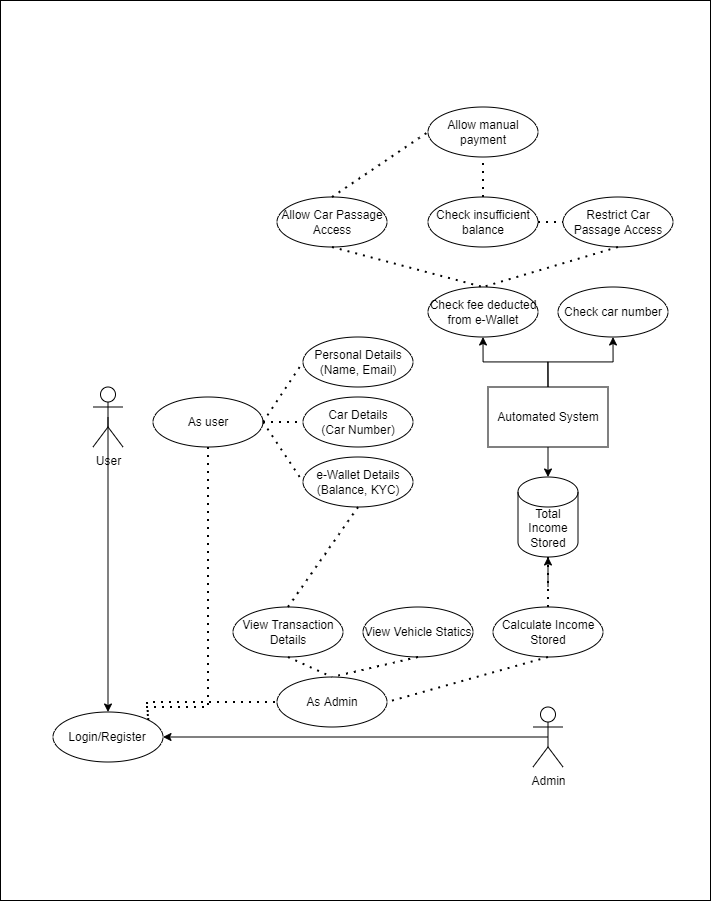

The diagram above was exported from draw.io. Its source (the exported page's mxGraphModel, read from the mxfile embedded in the PNG):
<mxGraphModel dx="5458" dy="2160" grid="1" gridSize="10" guides="1" tooltips="1" connect="1" arrows="1" fold="1" page="1" pageScale="1" pageWidth="827" pageHeight="1169" math="0" shadow="0">
  <root>
    <mxCell id="0" />
    <mxCell id="1" parent="0" />
    <mxCell id="HoxB7awI6Mvpiw1yVBZz-42" value="" style="rounded=0;whiteSpace=wrap;html=1;" vertex="1" parent="1">
      <mxGeometry x="-350" y="640" width="710" height="900" as="geometry" />
    </mxCell>
    <mxCell id="HoxB7awI6Mvpiw1yVBZz-2" style="edgeStyle=orthogonalEdgeStyle;rounded=0;orthogonalLoop=1;jettySize=auto;html=1;exitX=0.5;exitY=0.5;exitDx=0;exitDy=0;exitPerimeter=0;entryX=0.5;entryY=0;entryDx=0;entryDy=0;" edge="1" parent="1" source="HoxB7awI6Mvpiw1yVBZz-3" target="HoxB7awI6Mvpiw1yVBZz-24">
      <mxGeometry relative="1" as="geometry" />
    </mxCell>
    <mxCell id="HoxB7awI6Mvpiw1yVBZz-3" value="User" style="shape=umlActor;verticalLabelPosition=bottom;verticalAlign=top;html=1;outlineConnect=0;" vertex="1" parent="1">
      <mxGeometry x="-257.5" y="1026.5" width="30" height="60" as="geometry" />
    </mxCell>
    <mxCell id="HoxB7awI6Mvpiw1yVBZz-4" style="edgeStyle=orthogonalEdgeStyle;rounded=0;orthogonalLoop=1;jettySize=auto;html=1;exitX=0.5;exitY=0.5;exitDx=0;exitDy=0;exitPerimeter=0;entryX=1;entryY=0.5;entryDx=0;entryDy=0;" edge="1" parent="1" source="HoxB7awI6Mvpiw1yVBZz-5" target="HoxB7awI6Mvpiw1yVBZz-24">
      <mxGeometry relative="1" as="geometry" />
    </mxCell>
    <mxCell id="HoxB7awI6Mvpiw1yVBZz-5" value="Admin" style="shape=umlActor;verticalLabelPosition=bottom;verticalAlign=top;html=1;outlineConnect=0;" vertex="1" parent="1">
      <mxGeometry x="182.5" y="1346.5" width="30" height="60" as="geometry" />
    </mxCell>
    <mxCell id="HoxB7awI6Mvpiw1yVBZz-6" style="edgeStyle=orthogonalEdgeStyle;rounded=0;orthogonalLoop=1;jettySize=auto;html=1;exitX=0.5;exitY=0;exitDx=0;exitDy=0;entryX=0.5;entryY=1;entryDx=0;entryDy=0;" edge="1" parent="1" source="HoxB7awI6Mvpiw1yVBZz-9" target="HoxB7awI6Mvpiw1yVBZz-13">
      <mxGeometry relative="1" as="geometry" />
    </mxCell>
    <mxCell id="HoxB7awI6Mvpiw1yVBZz-7" style="edgeStyle=orthogonalEdgeStyle;rounded=0;orthogonalLoop=1;jettySize=auto;html=1;exitX=0.5;exitY=0;exitDx=0;exitDy=0;entryX=0.5;entryY=1;entryDx=0;entryDy=0;" edge="1" parent="1" source="HoxB7awI6Mvpiw1yVBZz-9" target="HoxB7awI6Mvpiw1yVBZz-14">
      <mxGeometry relative="1" as="geometry" />
    </mxCell>
    <mxCell id="HoxB7awI6Mvpiw1yVBZz-8" style="edgeStyle=orthogonalEdgeStyle;rounded=0;orthogonalLoop=1;jettySize=auto;html=1;exitX=0.5;exitY=1;exitDx=0;exitDy=0;entryX=0.5;entryY=0;entryDx=0;entryDy=0;entryPerimeter=0;" edge="1" parent="1" source="HoxB7awI6Mvpiw1yVBZz-9" target="HoxB7awI6Mvpiw1yVBZz-41">
      <mxGeometry relative="1" as="geometry" />
    </mxCell>
    <mxCell id="HoxB7awI6Mvpiw1yVBZz-9" value="Automated System" style="rounded=0;whiteSpace=wrap;html=1;" vertex="1" parent="1">
      <mxGeometry x="137.5" y="1026.5" width="120" height="60" as="geometry" />
    </mxCell>
    <mxCell id="HoxB7awI6Mvpiw1yVBZz-10" value="Calculate Income Stored" style="ellipse;whiteSpace=wrap;html=1;" vertex="1" parent="1">
      <mxGeometry x="142.5" y="1246.5" width="110" height="50" as="geometry" />
    </mxCell>
    <mxCell id="HoxB7awI6Mvpiw1yVBZz-11" value="" style="endArrow=none;dashed=1;html=1;dashPattern=1 3;strokeWidth=2;rounded=0;exitX=0.5;exitY=0;exitDx=0;exitDy=0;entryX=0.5;entryY=1;entryDx=0;entryDy=0;entryPerimeter=0;" edge="1" parent="1" source="HoxB7awI6Mvpiw1yVBZz-10" target="HoxB7awI6Mvpiw1yVBZz-41">
      <mxGeometry width="50" height="50" relative="1" as="geometry">
        <mxPoint x="42.5" y="1106.5" as="sourcePoint" />
        <mxPoint x="197.5" y="1186.5" as="targetPoint" />
      </mxGeometry>
    </mxCell>
    <mxCell id="HoxB7awI6Mvpiw1yVBZz-12" value="" style="endArrow=classic;html=1;rounded=0;entryX=0.5;entryY=1;entryDx=0;entryDy=0;entryPerimeter=0;" edge="1" parent="1" target="HoxB7awI6Mvpiw1yVBZz-41">
      <mxGeometry width="50" height="50" relative="1" as="geometry">
        <mxPoint x="197.5" y="1226.5" as="sourcePoint" />
        <mxPoint x="242.5" y="1216.5" as="targetPoint" />
      </mxGeometry>
    </mxCell>
    <mxCell id="HoxB7awI6Mvpiw1yVBZz-13" value="Check fee deducted from e-Wallet" style="ellipse;whiteSpace=wrap;html=1;" vertex="1" parent="1">
      <mxGeometry x="77.5" y="926.5" width="110" height="50" as="geometry" />
    </mxCell>
    <mxCell id="HoxB7awI6Mvpiw1yVBZz-14" value="Check car number" style="ellipse;whiteSpace=wrap;html=1;" vertex="1" parent="1">
      <mxGeometry x="207.5" y="926.5" width="110" height="50" as="geometry" />
    </mxCell>
    <mxCell id="HoxB7awI6Mvpiw1yVBZz-15" value="Check insufficient balance" style="ellipse;whiteSpace=wrap;html=1;" vertex="1" parent="1">
      <mxGeometry x="77.5" y="836.5" width="110" height="50" as="geometry" />
    </mxCell>
    <mxCell id="HoxB7awI6Mvpiw1yVBZz-16" value="Allow manual payment" style="ellipse;whiteSpace=wrap;html=1;" vertex="1" parent="1">
      <mxGeometry x="77.5" y="746.5" width="110" height="50" as="geometry" />
    </mxCell>
    <mxCell id="HoxB7awI6Mvpiw1yVBZz-17" value="Restrict Car Passage Access" style="ellipse;whiteSpace=wrap;html=1;" vertex="1" parent="1">
      <mxGeometry x="212.5" y="836.5" width="110" height="50" as="geometry" />
    </mxCell>
    <mxCell id="HoxB7awI6Mvpiw1yVBZz-18" value="Allow Car Passage Access" style="ellipse;whiteSpace=wrap;html=1;" vertex="1" parent="1">
      <mxGeometry x="-73.5" y="836.5" width="110" height="50" as="geometry" />
    </mxCell>
    <mxCell id="HoxB7awI6Mvpiw1yVBZz-19" value="" style="endArrow=none;dashed=1;html=1;dashPattern=1 3;strokeWidth=2;rounded=0;entryX=0.5;entryY=1;entryDx=0;entryDy=0;exitX=0.5;exitY=0;exitDx=0;exitDy=0;" edge="1" parent="1" source="HoxB7awI6Mvpiw1yVBZz-15" target="HoxB7awI6Mvpiw1yVBZz-16">
      <mxGeometry width="50" height="50" relative="1" as="geometry">
        <mxPoint x="32.5" y="1026.5" as="sourcePoint" />
        <mxPoint x="82.5" y="976.5" as="targetPoint" />
      </mxGeometry>
    </mxCell>
    <mxCell id="HoxB7awI6Mvpiw1yVBZz-20" value="" style="endArrow=none;dashed=1;html=1;dashPattern=1 3;strokeWidth=2;rounded=0;exitX=1;exitY=0.5;exitDx=0;exitDy=0;entryX=0;entryY=0.5;entryDx=0;entryDy=0;" edge="1" parent="1" source="HoxB7awI6Mvpiw1yVBZz-15" target="HoxB7awI6Mvpiw1yVBZz-17">
      <mxGeometry width="50" height="50" relative="1" as="geometry">
        <mxPoint x="252.5" y="756.5" as="sourcePoint" />
        <mxPoint x="292.5" y="776.5" as="targetPoint" />
      </mxGeometry>
    </mxCell>
    <mxCell id="HoxB7awI6Mvpiw1yVBZz-21" value="" style="endArrow=none;dashed=1;html=1;dashPattern=1 3;strokeWidth=2;rounded=0;entryX=0.5;entryY=0;entryDx=0;entryDy=0;exitX=0.5;exitY=1;exitDx=0;exitDy=0;" edge="1" parent="1" source="HoxB7awI6Mvpiw1yVBZz-17" target="HoxB7awI6Mvpiw1yVBZz-13">
      <mxGeometry width="50" height="50" relative="1" as="geometry">
        <mxPoint x="32.5" y="1026.5" as="sourcePoint" />
        <mxPoint x="82.5" y="976.5" as="targetPoint" />
      </mxGeometry>
    </mxCell>
    <mxCell id="HoxB7awI6Mvpiw1yVBZz-22" value="" style="endArrow=none;dashed=1;html=1;dashPattern=1 3;strokeWidth=2;rounded=0;entryX=0;entryY=0.5;entryDx=0;entryDy=0;exitX=0.5;exitY=0;exitDx=0;exitDy=0;" edge="1" parent="1" source="HoxB7awI6Mvpiw1yVBZz-18" target="HoxB7awI6Mvpiw1yVBZz-16">
      <mxGeometry width="50" height="50" relative="1" as="geometry">
        <mxPoint x="32.5" y="1026.5" as="sourcePoint" />
        <mxPoint x="82.5" y="976.5" as="targetPoint" />
      </mxGeometry>
    </mxCell>
    <mxCell id="HoxB7awI6Mvpiw1yVBZz-23" value="" style="endArrow=none;dashed=1;html=1;dashPattern=1 3;strokeWidth=2;rounded=0;entryX=0.5;entryY=0;entryDx=0;entryDy=0;exitX=0.5;exitY=1;exitDx=0;exitDy=0;" edge="1" parent="1" source="HoxB7awI6Mvpiw1yVBZz-18" target="HoxB7awI6Mvpiw1yVBZz-13">
      <mxGeometry width="50" height="50" relative="1" as="geometry">
        <mxPoint x="32.5" y="1026.5" as="sourcePoint" />
        <mxPoint x="82.5" y="976.5" as="targetPoint" />
      </mxGeometry>
    </mxCell>
    <mxCell id="HoxB7awI6Mvpiw1yVBZz-24" value="Login/Register" style="ellipse;whiteSpace=wrap;html=1;" vertex="1" parent="1">
      <mxGeometry x="-297.5" y="1351.5" width="110" height="50" as="geometry" />
    </mxCell>
    <mxCell id="HoxB7awI6Mvpiw1yVBZz-25" value="As Admin" style="ellipse;whiteSpace=wrap;html=1;" vertex="1" parent="1">
      <mxGeometry x="-73.5" y="1316.5" width="110" height="50" as="geometry" />
    </mxCell>
    <mxCell id="HoxB7awI6Mvpiw1yVBZz-26" value="As user" style="ellipse;whiteSpace=wrap;html=1;" vertex="1" parent="1">
      <mxGeometry x="-197.5" y="1036.5" width="110" height="50" as="geometry" />
    </mxCell>
    <mxCell id="HoxB7awI6Mvpiw1yVBZz-27" value="" style="endArrow=none;dashed=1;html=1;dashPattern=1 3;strokeWidth=2;rounded=0;exitX=1;exitY=0;exitDx=0;exitDy=0;entryX=0;entryY=0.5;entryDx=0;entryDy=0;" edge="1" parent="1" source="HoxB7awI6Mvpiw1yVBZz-24" target="HoxB7awI6Mvpiw1yVBZz-25">
      <mxGeometry width="50" height="50" relative="1" as="geometry">
        <mxPoint x="-7.5" y="1146.5" as="sourcePoint" />
        <mxPoint x="42.5" y="1096.5" as="targetPoint" />
        <Array as="points">
          <mxPoint x="-203.5" y="1341.5" />
        </Array>
      </mxGeometry>
    </mxCell>
    <mxCell id="HoxB7awI6Mvpiw1yVBZz-28" value="" style="endArrow=none;dashed=1;html=1;dashPattern=1 3;strokeWidth=2;rounded=0;exitX=0.5;exitY=1;exitDx=0;exitDy=0;entryX=1;entryY=0;entryDx=0;entryDy=0;" edge="1" parent="1" source="HoxB7awI6Mvpiw1yVBZz-26" target="HoxB7awI6Mvpiw1yVBZz-24">
      <mxGeometry width="50" height="50" relative="1" as="geometry">
        <mxPoint x="-7.5" y="1146.5" as="sourcePoint" />
        <mxPoint x="42.5" y="1096.5" as="targetPoint" />
        <Array as="points">
          <mxPoint x="-142.5" y="1346.5" />
          <mxPoint x="-203.5" y="1346.5" />
        </Array>
      </mxGeometry>
    </mxCell>
    <mxCell id="HoxB7awI6Mvpiw1yVBZz-29" value="View Transaction Details" style="ellipse;whiteSpace=wrap;html=1;" vertex="1" parent="1">
      <mxGeometry x="-117.5" y="1246.5" width="110" height="50" as="geometry" />
    </mxCell>
    <mxCell id="HoxB7awI6Mvpiw1yVBZz-30" value="View Vehicle Statics" style="ellipse;whiteSpace=wrap;html=1;" vertex="1" parent="1">
      <mxGeometry x="12.5" y="1246.5" width="110" height="50" as="geometry" />
    </mxCell>
    <mxCell id="HoxB7awI6Mvpiw1yVBZz-31" value="" style="endArrow=none;dashed=1;html=1;dashPattern=1 3;strokeWidth=2;rounded=0;entryX=0.5;entryY=0;entryDx=0;entryDy=0;exitX=0.5;exitY=1;exitDx=0;exitDy=0;" edge="1" parent="1" source="HoxB7awI6Mvpiw1yVBZz-29" target="HoxB7awI6Mvpiw1yVBZz-25">
      <mxGeometry width="50" height="50" relative="1" as="geometry">
        <mxPoint x="-7.5" y="1136.5" as="sourcePoint" />
        <mxPoint x="42.5" y="1086.5" as="targetPoint" />
      </mxGeometry>
    </mxCell>
    <mxCell id="HoxB7awI6Mvpiw1yVBZz-32" value="" style="endArrow=none;dashed=1;html=1;dashPattern=1 3;strokeWidth=2;rounded=0;entryX=0.5;entryY=0;entryDx=0;entryDy=0;exitX=0.5;exitY=1;exitDx=0;exitDy=0;" edge="1" parent="1" source="HoxB7awI6Mvpiw1yVBZz-30" target="HoxB7awI6Mvpiw1yVBZz-25">
      <mxGeometry width="50" height="50" relative="1" as="geometry">
        <mxPoint x="-52.5" y="1306.5" as="sourcePoint" />
        <mxPoint x="-8.5" y="1326.5" as="targetPoint" />
      </mxGeometry>
    </mxCell>
    <mxCell id="HoxB7awI6Mvpiw1yVBZz-33" value="" style="endArrow=none;dashed=1;html=1;dashPattern=1 3;strokeWidth=2;rounded=0;entryX=1;entryY=0.5;entryDx=0;entryDy=0;exitX=0.5;exitY=1;exitDx=0;exitDy=0;" edge="1" parent="1" source="HoxB7awI6Mvpiw1yVBZz-10" target="HoxB7awI6Mvpiw1yVBZz-25">
      <mxGeometry width="50" height="50" relative="1" as="geometry">
        <mxPoint x="77.5" y="1306.5" as="sourcePoint" />
        <mxPoint x="-8.5" y="1326.5" as="targetPoint" />
      </mxGeometry>
    </mxCell>
    <mxCell id="HoxB7awI6Mvpiw1yVBZz-34" value="Personal Details&lt;br&gt;(Name, Email)" style="ellipse;whiteSpace=wrap;html=1;" vertex="1" parent="1">
      <mxGeometry x="-47.5" y="976.5" width="110" height="50" as="geometry" />
    </mxCell>
    <mxCell id="HoxB7awI6Mvpiw1yVBZz-35" value="Car Details&lt;br&gt;(Car Number)" style="ellipse;whiteSpace=wrap;html=1;" vertex="1" parent="1">
      <mxGeometry x="-47.5" y="1036.5" width="110" height="50" as="geometry" />
    </mxCell>
    <mxCell id="HoxB7awI6Mvpiw1yVBZz-36" value="e-Wallet Details&lt;br&gt;(Balance, KYC)" style="ellipse;whiteSpace=wrap;html=1;" vertex="1" parent="1">
      <mxGeometry x="-47.5" y="1096.5" width="110" height="50" as="geometry" />
    </mxCell>
    <mxCell id="HoxB7awI6Mvpiw1yVBZz-37" value="" style="endArrow=none;dashed=1;html=1;dashPattern=1 3;strokeWidth=2;rounded=0;exitX=1;exitY=0.5;exitDx=0;exitDy=0;entryX=0;entryY=0.5;entryDx=0;entryDy=0;" edge="1" parent="1" source="HoxB7awI6Mvpiw1yVBZz-26" target="HoxB7awI6Mvpiw1yVBZz-34">
      <mxGeometry width="50" height="50" relative="1" as="geometry">
        <mxPoint x="-7.5" y="1226.5" as="sourcePoint" />
        <mxPoint x="42.5" y="1176.5" as="targetPoint" />
      </mxGeometry>
    </mxCell>
    <mxCell id="HoxB7awI6Mvpiw1yVBZz-38" value="" style="endArrow=none;dashed=1;html=1;dashPattern=1 3;strokeWidth=2;rounded=0;exitX=1;exitY=0.5;exitDx=0;exitDy=0;entryX=0;entryY=0.5;entryDx=0;entryDy=0;" edge="1" parent="1" source="HoxB7awI6Mvpiw1yVBZz-26" target="HoxB7awI6Mvpiw1yVBZz-35">
      <mxGeometry width="50" height="50" relative="1" as="geometry">
        <mxPoint x="-77.5" y="1071.5" as="sourcePoint" />
        <mxPoint x="-63.5" y="1071.5" as="targetPoint" />
      </mxGeometry>
    </mxCell>
    <mxCell id="HoxB7awI6Mvpiw1yVBZz-39" value="" style="endArrow=none;dashed=1;html=1;dashPattern=1 3;strokeWidth=2;rounded=0;exitX=1;exitY=0.5;exitDx=0;exitDy=0;entryX=0;entryY=0.5;entryDx=0;entryDy=0;" edge="1" parent="1" source="HoxB7awI6Mvpiw1yVBZz-26" target="HoxB7awI6Mvpiw1yVBZz-36">
      <mxGeometry width="50" height="50" relative="1" as="geometry">
        <mxPoint x="-77.5" y="1071.5" as="sourcePoint" />
        <mxPoint x="-63.5" y="1131.5" as="targetPoint" />
      </mxGeometry>
    </mxCell>
    <mxCell id="HoxB7awI6Mvpiw1yVBZz-40" value="" style="endArrow=none;dashed=1;html=1;dashPattern=1 3;strokeWidth=2;rounded=0;entryX=0.5;entryY=1;entryDx=0;entryDy=0;exitX=0.5;exitY=0;exitDx=0;exitDy=0;" edge="1" parent="1" source="HoxB7awI6Mvpiw1yVBZz-29" target="HoxB7awI6Mvpiw1yVBZz-36">
      <mxGeometry width="50" height="50" relative="1" as="geometry">
        <mxPoint x="-7.5" y="1126.5" as="sourcePoint" />
        <mxPoint x="42.5" y="1076.5" as="targetPoint" />
      </mxGeometry>
    </mxCell>
    <mxCell id="HoxB7awI6Mvpiw1yVBZz-41" value="Total Income Stored" style="shape=cylinder3;whiteSpace=wrap;html=1;boundedLbl=1;backgroundOutline=1;size=15;" vertex="1" parent="1">
      <mxGeometry x="167.5" y="1116.5" width="60" height="80" as="geometry" />
    </mxCell>
  </root>
</mxGraphModel>